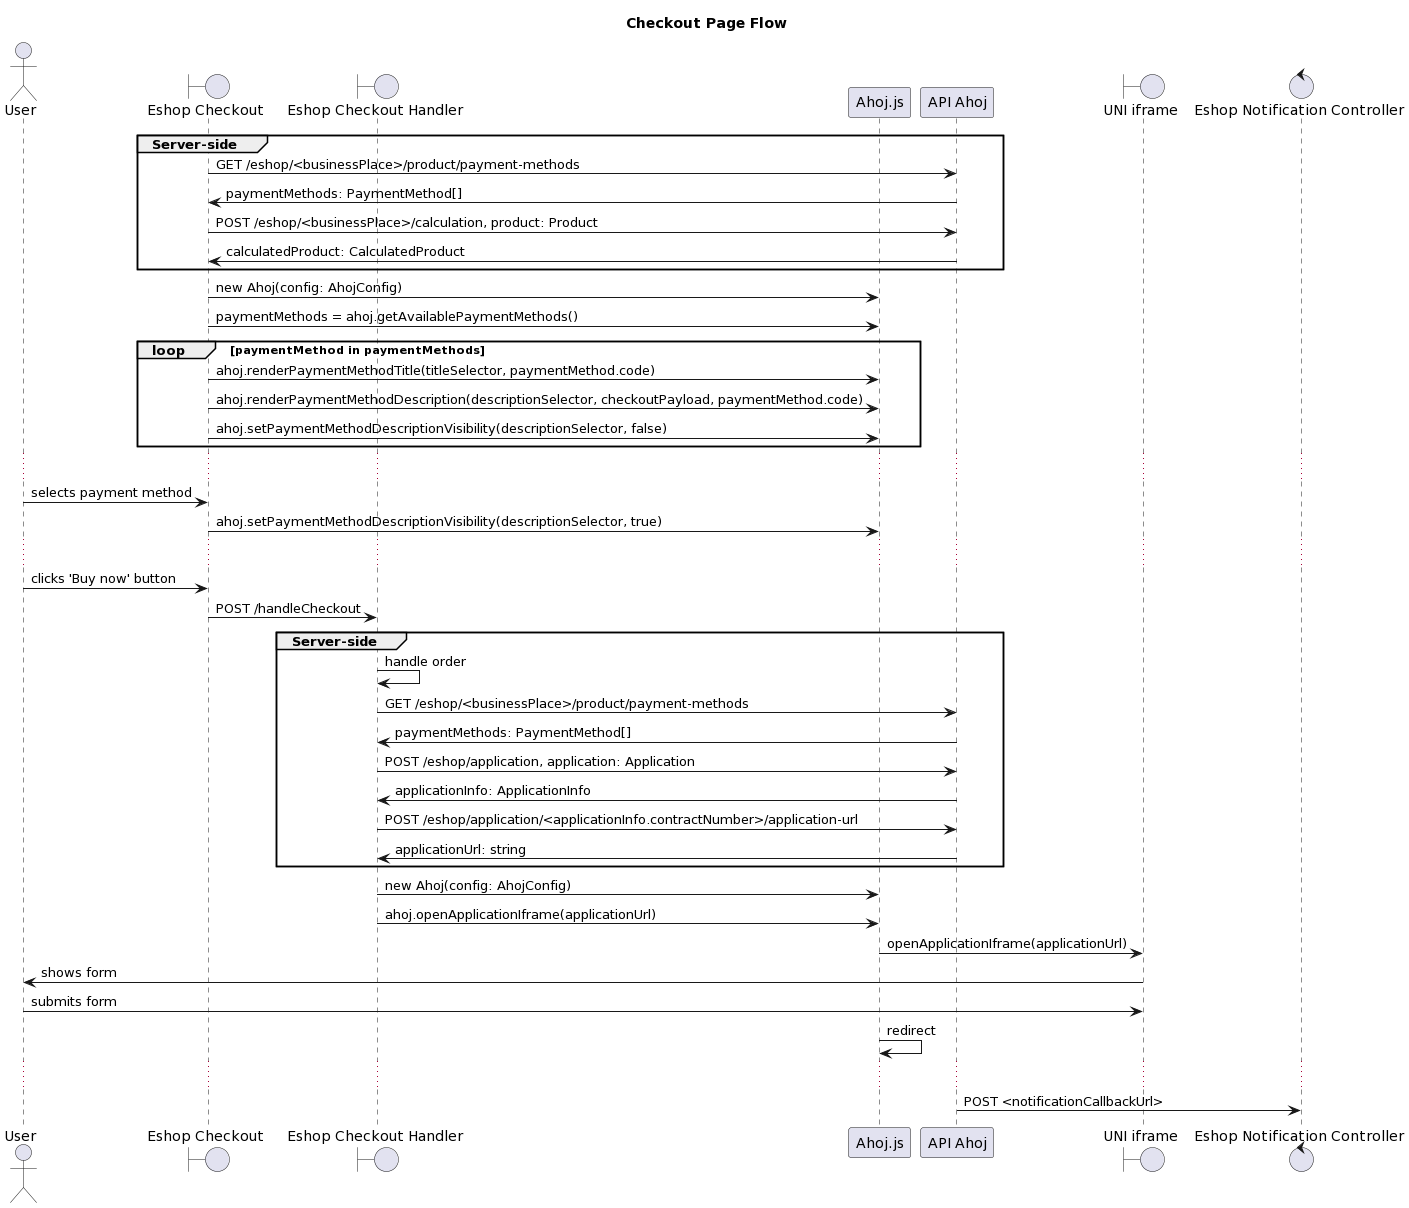

The diagram above was rendered by PlantUML. Its source (embedded in the PNG):
@startuml
title Checkout Page Flow
actor User
boundary "Eshop Checkout"
boundary "Eshop Checkout Handler"
participant Ahoj.js
participant "API Ahoj"
boundary "UNI iframe"
control "Eshop Notification Controller"

group Server-side
"Eshop Checkout" -> "API Ahoj": GET /eshop/<businessPlace>/product/payment-methods
"API Ahoj" -> "Eshop Checkout": paymentMethods: PaymentMethod[]
"Eshop Checkout" -> "API Ahoj": POST /eshop/<businessPlace>/calculation, product: Product
"API Ahoj" -> "Eshop Checkout": calculatedProduct: CalculatedProduct
end
"Eshop Checkout" -> Ahoj.js: new Ahoj(config: AhojConfig)
"Eshop Checkout" -> Ahoj.js: paymentMethods = ahoj.getAvailablePaymentMethods()
loop paymentMethod in paymentMethods
"Eshop Checkout" -> Ahoj.js: ahoj.renderPaymentMethodTitle(titleSelector, paymentMethod.code)
"Eshop Checkout" -> Ahoj.js: ahoj.renderPaymentMethodDescription(descriptionSelector, checkoutPayload, paymentMethod.code)
"Eshop Checkout" -> Ahoj.js: ahoj.setPaymentMethodDescriptionVisibility(descriptionSelector, false)
end
...
User -> "Eshop Checkout": selects payment method
"Eshop Checkout" -> Ahoj.js: ahoj.setPaymentMethodDescriptionVisibility(descriptionSelector, true)
...
User -> "Eshop Checkout": clicks 'Buy now' button
"Eshop Checkout" -> "Eshop Checkout Handler": POST /handleCheckout
group Server-side
"Eshop Checkout Handler" -> "Eshop Checkout Handler": handle order
"Eshop Checkout Handler" -> "API Ahoj": GET /eshop/<businessPlace>/product/payment-methods
"API Ahoj" -> "Eshop Checkout Handler": paymentMethods: PaymentMethod[]
"Eshop Checkout Handler" -> "API Ahoj": POST /eshop/application, application: Application
"API Ahoj" -> "Eshop Checkout Handler": applicationInfo: ApplicationInfo
"Eshop Checkout Handler" -> "API Ahoj": POST /eshop/application/<applicationInfo.contractNumber>/application-url
"API Ahoj" -> "Eshop Checkout Handler": applicationUrl: string
end
"Eshop Checkout Handler" -> Ahoj.js: new Ahoj(config: AhojConfig)
"Eshop Checkout Handler" -> Ahoj.js: ahoj.openApplicationIframe(applicationUrl)
Ahoj.js -> "UNI iframe": openApplicationIframe(applicationUrl)
"UNI iframe" -> User: shows form
User -> "UNI iframe": submits form
Ahoj.js -> Ahoj.js: redirect
...
"API Ahoj" -> "Eshop Notification Controller": POST <notificationCallbackUrl>
@enduml